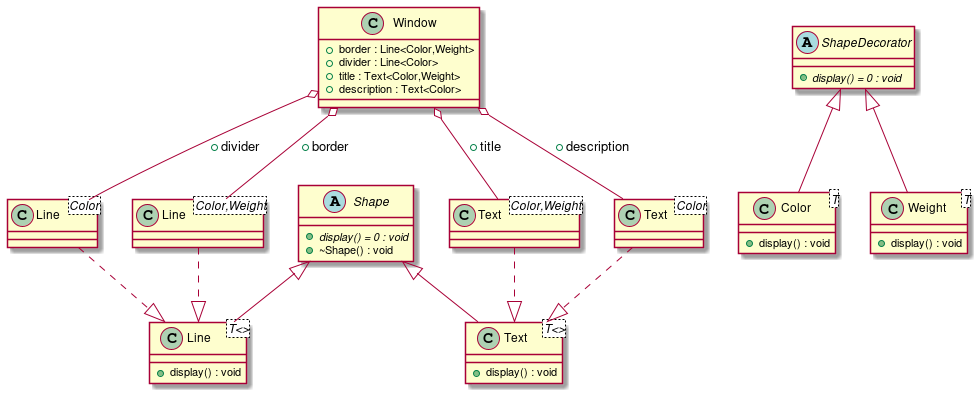

The diagram above was rendered by PlantUML. Its source (embedded in the PNG):
@startuml
abstract "Shape" as C_0000000413

class "Line<T<>>" as C_0000000415

class "Text<T<>>" as C_0000000417

abstract "ShapeDecorator" as C_0000000419

class "Color<T>" as C_0000000421

class "Weight<T>" as C_0000000423

class "Line<Color,Weight>" as C_0000000426

class "Line<Color>" as C_0000000427

class "Text<Color,Weight>" as C_0000000428

class "Text<Color>" as C_0000000429

class "Window" as C_0000000425

abstract C_0000000413 {
{abstract} +display() = 0 : void
+~Shape() : void
}

class C_0000000415 {
+display() : void
}
C_0000000413 <|-- C_0000000415

class C_0000000417 {
+display() : void
}
C_0000000413 <|-- C_0000000417

abstract C_0000000419 {
{abstract} +display() = 0 : void
}

class C_0000000421 {
+display() : void
}
C_0000000419 <|-- C_0000000421

class C_0000000423 {
+display() : void
}
C_0000000419 <|-- C_0000000423

class C_0000000426 {
}
C_0000000426 ..|> C_0000000415

class C_0000000427 {
}
C_0000000427 ..|> C_0000000415

class C_0000000428 {
}
C_0000000428 ..|> C_0000000417

class C_0000000429 {
}
C_0000000429 ..|> C_0000000417

class C_0000000425 {
+border : Line<Color,Weight>
+divider : Line<Color>
+title : Text<Color,Weight>
+description : Text<Color>
}
C_0000000425 o-- C_0000000426 : +border
C_0000000425 o-- C_0000000427 : +divider
C_0000000425 o-- C_0000000428 : +title
C_0000000425 o-- C_0000000429 : +description

@enduml